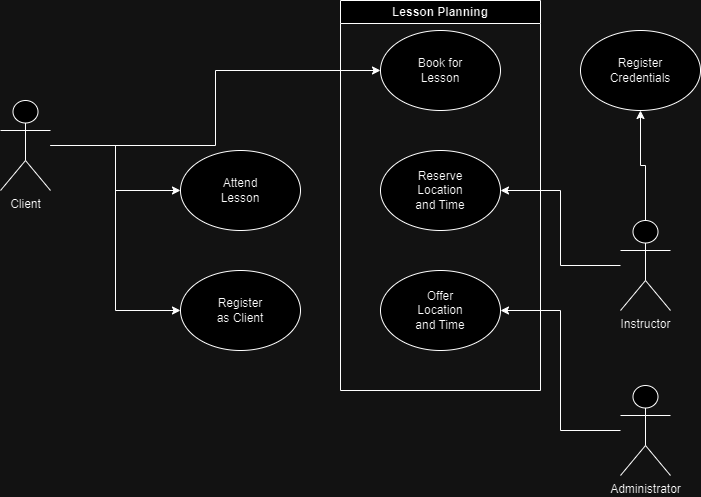

The diagram above was exported from draw.io. Its source (the exported page's mxGraphModel, read from the mxfile embedded in the PNG):
<mxGraphModel dx="1009" dy="539" grid="1" gridSize="10" guides="1" tooltips="1" connect="1" arrows="1" fold="1" page="1" pageScale="1" pageWidth="850" pageHeight="1100" math="0" shadow="0">
  <root>
    <mxCell id="0" />
    <mxCell id="1" parent="0" />
    <mxCell id="wvmwlm6Pf9aZN2gIATJ2-21" style="edgeStyle=orthogonalEdgeStyle;rounded=0;orthogonalLoop=1;jettySize=auto;html=1;entryX=0;entryY=0.5;entryDx=0;entryDy=0;" edge="1" parent="1" source="wvmwlm6Pf9aZN2gIATJ2-7" target="wvmwlm6Pf9aZN2gIATJ2-11">
      <mxGeometry relative="1" as="geometry" />
    </mxCell>
    <mxCell id="wvmwlm6Pf9aZN2gIATJ2-22" style="edgeStyle=orthogonalEdgeStyle;rounded=0;orthogonalLoop=1;jettySize=auto;html=1;" edge="1" parent="1" source="wvmwlm6Pf9aZN2gIATJ2-7" target="wvmwlm6Pf9aZN2gIATJ2-9">
      <mxGeometry relative="1" as="geometry" />
    </mxCell>
    <mxCell id="wvmwlm6Pf9aZN2gIATJ2-30" style="edgeStyle=orthogonalEdgeStyle;rounded=0;orthogonalLoop=1;jettySize=auto;html=1;entryX=0;entryY=0.5;entryDx=0;entryDy=0;" edge="1" parent="1" source="wvmwlm6Pf9aZN2gIATJ2-7" target="wvmwlm6Pf9aZN2gIATJ2-28">
      <mxGeometry relative="1" as="geometry" />
    </mxCell>
    <mxCell id="wvmwlm6Pf9aZN2gIATJ2-7" value="Client&lt;div&gt;&lt;br&gt;&lt;/div&gt;" style="shape=umlActor;verticalLabelPosition=bottom;verticalAlign=top;html=1;outlineConnect=0;" vertex="1" parent="1">
      <mxGeometry x="60" y="110" width="50" height="90" as="geometry" />
    </mxCell>
    <mxCell id="wvmwlm6Pf9aZN2gIATJ2-23" style="edgeStyle=orthogonalEdgeStyle;rounded=0;orthogonalLoop=1;jettySize=auto;html=1;entryX=1;entryY=0.5;entryDx=0;entryDy=0;" edge="1" parent="1" source="wvmwlm6Pf9aZN2gIATJ2-8" target="wvmwlm6Pf9aZN2gIATJ2-14">
      <mxGeometry relative="1" as="geometry" />
    </mxCell>
    <mxCell id="wvmwlm6Pf9aZN2gIATJ2-32" style="edgeStyle=orthogonalEdgeStyle;rounded=0;orthogonalLoop=1;jettySize=auto;html=1;" edge="1" parent="1" source="wvmwlm6Pf9aZN2gIATJ2-8" target="wvmwlm6Pf9aZN2gIATJ2-25">
      <mxGeometry relative="1" as="geometry" />
    </mxCell>
    <mxCell id="wvmwlm6Pf9aZN2gIATJ2-8" value="&lt;div&gt;Instructor&lt;/div&gt;" style="shape=umlActor;verticalLabelPosition=bottom;verticalAlign=top;html=1;outlineConnect=0;" vertex="1" parent="1">
      <mxGeometry x="680" y="230" width="50" height="90" as="geometry" />
    </mxCell>
    <mxCell id="wvmwlm6Pf9aZN2gIATJ2-9" value="" style="ellipse;whiteSpace=wrap;html=1;" vertex="1" parent="1">
      <mxGeometry x="440" y="40" width="120" height="80" as="geometry" />
    </mxCell>
    <mxCell id="wvmwlm6Pf9aZN2gIATJ2-10" value="Book for Lesson" style="text;html=1;align=center;verticalAlign=middle;whiteSpace=wrap;rounded=0;" vertex="1" parent="1">
      <mxGeometry x="470" y="65" width="60" height="30" as="geometry" />
    </mxCell>
    <mxCell id="wvmwlm6Pf9aZN2gIATJ2-11" value="" style="ellipse;whiteSpace=wrap;html=1;" vertex="1" parent="1">
      <mxGeometry x="240" y="160" width="120" height="80" as="geometry" />
    </mxCell>
    <mxCell id="wvmwlm6Pf9aZN2gIATJ2-12" value="Attend Lesson" style="text;html=1;align=center;verticalAlign=middle;whiteSpace=wrap;rounded=0;" vertex="1" parent="1">
      <mxGeometry x="270" y="185" width="60" height="30" as="geometry" />
    </mxCell>
    <mxCell id="wvmwlm6Pf9aZN2gIATJ2-14" value="" style="ellipse;whiteSpace=wrap;html=1;" vertex="1" parent="1">
      <mxGeometry x="440" y="160" width="120" height="80" as="geometry" />
    </mxCell>
    <mxCell id="wvmwlm6Pf9aZN2gIATJ2-15" value="Reserve Location and Time" style="text;html=1;align=center;verticalAlign=middle;whiteSpace=wrap;rounded=0;" vertex="1" parent="1">
      <mxGeometry x="470" y="185" width="60" height="30" as="geometry" />
    </mxCell>
    <mxCell id="wvmwlm6Pf9aZN2gIATJ2-24" style="edgeStyle=orthogonalEdgeStyle;rounded=0;orthogonalLoop=1;jettySize=auto;html=1;entryX=1;entryY=0.5;entryDx=0;entryDy=0;" edge="1" parent="1" source="wvmwlm6Pf9aZN2gIATJ2-18" target="wvmwlm6Pf9aZN2gIATJ2-16">
      <mxGeometry relative="1" as="geometry" />
    </mxCell>
    <mxCell id="wvmwlm6Pf9aZN2gIATJ2-18" value="&lt;div&gt;Administrator&lt;/div&gt;" style="shape=umlActor;verticalLabelPosition=bottom;verticalAlign=top;html=1;outlineConnect=0;" vertex="1" parent="1">
      <mxGeometry x="680" y="395" width="50" height="90" as="geometry" />
    </mxCell>
    <mxCell id="wvmwlm6Pf9aZN2gIATJ2-25" value="" style="ellipse;whiteSpace=wrap;html=1;" vertex="1" parent="1">
      <mxGeometry x="640" y="40" width="120" height="80" as="geometry" />
    </mxCell>
    <mxCell id="wvmwlm6Pf9aZN2gIATJ2-26" value="Register Credentials" style="text;html=1;align=center;verticalAlign=middle;whiteSpace=wrap;rounded=0;" vertex="1" parent="1">
      <mxGeometry x="670" y="65" width="60" height="30" as="geometry" />
    </mxCell>
    <mxCell id="wvmwlm6Pf9aZN2gIATJ2-28" value="" style="ellipse;whiteSpace=wrap;html=1;" vertex="1" parent="1">
      <mxGeometry x="240" y="280" width="120" height="80" as="geometry" />
    </mxCell>
    <mxCell id="wvmwlm6Pf9aZN2gIATJ2-29" value="Register as Client" style="text;html=1;align=center;verticalAlign=middle;whiteSpace=wrap;rounded=0;" vertex="1" parent="1">
      <mxGeometry x="270" y="305" width="60" height="30" as="geometry" />
    </mxCell>
    <mxCell id="wvmwlm6Pf9aZN2gIATJ2-31" value="Lesson Planning" style="swimlane;whiteSpace=wrap;html=1;" vertex="1" parent="1">
      <mxGeometry x="400" y="10" width="200" height="390" as="geometry" />
    </mxCell>
    <mxCell id="wvmwlm6Pf9aZN2gIATJ2-16" value="" style="ellipse;whiteSpace=wrap;html=1;" vertex="1" parent="wvmwlm6Pf9aZN2gIATJ2-31">
      <mxGeometry x="40" y="270" width="120" height="80" as="geometry" />
    </mxCell>
    <mxCell id="wvmwlm6Pf9aZN2gIATJ2-17" value="Offer Location and Time" style="text;html=1;align=center;verticalAlign=middle;whiteSpace=wrap;rounded=0;" vertex="1" parent="wvmwlm6Pf9aZN2gIATJ2-31">
      <mxGeometry x="70" y="295" width="60" height="30" as="geometry" />
    </mxCell>
  </root>
</mxGraphModel>